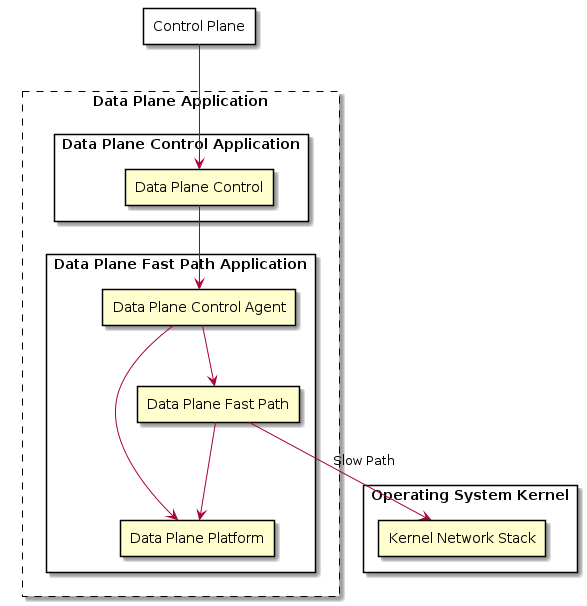

The diagram above was rendered by PlantUML. Its source (embedded in the PNG):
@startuml

rectangle cp as "Control Plane" {
}

rectangle dp_app as "Data Plane Application" #line.dashed {
   rectangle fp_app as "Data Plane Fast Path Application" {
      rectangle dpc_agent as "Data Plane Control Agent"
      rectangle fp as "Data Plane Fast Path"
      rectangle platform as "Data Plane Platform"
   }

   dpc_agent --> fp
   dpc_agent --> platform
   fp --> platform

   rectangle dpc_app as "Data Plane Control Application" {
      rectangle dpc as "Data Plane Control"
   }

   dpc --> dpc_agent
}

cp --> dpc

rectangle kernel as "Operating System Kernel" {
   rectangle kernel_stack as "Kernel Network Stack"
}

fp --> kernel_stack : Slow Path

@enduml